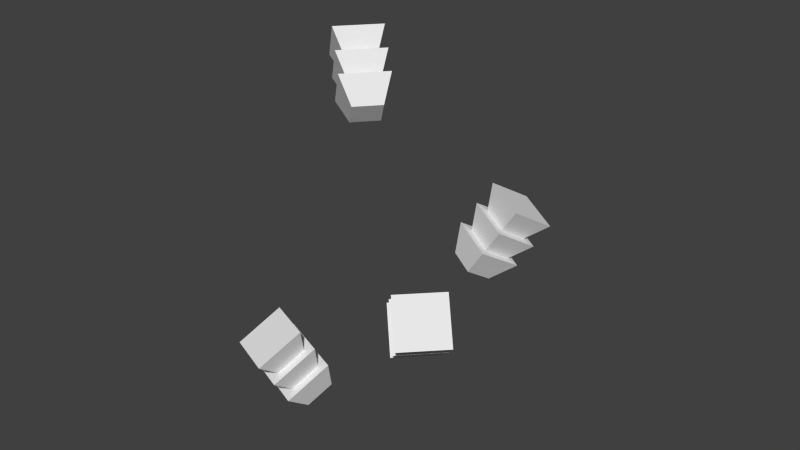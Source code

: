 # Source: basilFlower.blend  (saved by Blender 2.76.0; exported with 4.5.12 LTS)
import bpy
from mathutils import Matrix  # noqa: F401  (used for matrix-valued properties, if any)

bpy.ops.wm.read_factory_settings(use_empty=True)
scene = bpy.context.scene
scene.name = 'Scene'

# ---- collections
col_collection_1 = bpy.data.collections.new('Collection 1'); scene.collection.children.link(col_collection_1)

# ---- world
world_world = bpy.data.worlds.new('World'); scene.world = world_world
world_world.color = (0.05088, 0.05088, 0.05088)
world_world.use_sun_shadow = False
world_world.sun_shadow_jitter_overblur = 0.0
world_world.cycles.sampling_method = 'MANUAL'
world_world.cycles.sample_map_resolution = 256

# ---- meshes
me_plane_001 = bpy.data.meshes.new('Plane.001')
me_plane_001.from_pydata([(-0.004556, -0.02337, 0.1511), (-0.001576, -0.01611, 0.1561), (-0.01318, -0.01984, 0.1511), (-0.0102, -0.01258, 0.1561), (-0.00454, -0.03154, 0.1571), (0.0004314, -0.01942, 0.1655), (-0.01892, -0.02564, 0.1571), (-0.01395, -0.01352, 0.1655), (-0.00609, -0.02711, 0.1581), (-0.00311, -0.01985, 0.1631), (-0.01471, -0.02358, 0.1581), (-0.01173, -0.01631, 0.1631), (-0.006075, -0.03528, 0.1641), (-0.001103, -0.02316, 0.1725), (-0.02046, -0.02938, 0.1641), (-0.01548, -0.01726, 0.1725), (-0.007705, -0.03105, 0.1651), (-0.004725, -0.02379, 0.1702), (-0.01632, -0.02751, 0.1651), (-0.01334, -0.02025, 0.1702), (-0.007689, -0.03922, 0.1712), (-0.002718, -0.0271, 0.1795), (-0.02207, -0.03332, 0.1712), (-0.0171, -0.0212, 0.1795), (-0.002586, 0.01021, 0.2378), (-0.007151, 0.01414, 0.2307), (-0.008663, 0.003152, 0.2378), (-0.01323, 0.00708, 0.2307), (-0.004318, 0.01581, 0.2461), (-0.01194, 0.02237, 0.2342), (-0.01446, 0.00403, 0.2461), (-0.02207, 0.01058, 0.2342), (-0.00745, 0.0144, 0.2427), (-0.01201, 0.01833, 0.2356), (-0.01353, 0.007337, 0.2427), (-0.01809, 0.01127, 0.2356), (-0.009182, 0.02, 0.251), (-0.0168, 0.02655, 0.2392), (-0.01932, 0.008215, 0.251), (-0.02694, 0.01477, 0.2392), (-0.01229, 0.01857, 0.2479), (-0.01686, 0.02249, 0.2408), (-0.01837, 0.0115, 0.2479), (-0.02293, 0.01543, 0.2408), (-0.01402, 0.02416, 0.2562), (-0.02164, 0.03072, 0.2443), (-0.02416, 0.01238, 0.2562), (-0.03178, 0.01894, 0.2443), (0.01569, -0.006439, 0.1818), (0.02, -0.01064, 0.1747), (0.02219, 0.0002332, 0.1818), (0.02651, -0.00397, 0.1747), (0.01707, -0.01213, 0.1901), (0.02427, -0.01915, 0.1783), (0.02792, -0.001001, 0.1901), (0.03512, -0.008014, 0.1783), (0.02029, -0.01092, 0.1868), (0.0246, -0.01512, 0.1797), (0.02679, -0.004245, 0.1868), (0.0311, -0.008448, 0.1797), (0.02167, -0.01661, 0.1951), (0.02886, -0.02363, 0.1832), (0.03252, -0.005479, 0.1951), (0.03971, -0.01249, 0.1832), (0.02486, -0.01538, 0.1919), (0.02917, -0.01958, 0.1848), (0.03136, -0.008703, 0.1919), (0.03568, -0.01291, 0.1848), (0.02624, -0.02107, 0.2002), (0.03344, -0.02808, 0.1884), (0.03709, -0.009938, 0.2002), (0.04429, -0.01695, 0.1884), (0.01655, 0.02697, 0.1829), (0.01918, 0.03454, 0.1781), (0.008472, 0.03109, 0.185), (0.0111, 0.03867, 0.1802), (0.02213, 0.0265, 0.1913), (0.02651, 0.03915, 0.1834), (0.008647, 0.03339, 0.1949), (0.01303, 0.04603, 0.187), (0.01998, 0.03032, 0.1894), (0.02261, 0.0379, 0.1846), (0.0119, 0.03445, 0.1915), (0.01453, 0.04203, 0.1868), (0.02555, 0.02986, 0.1979), (0.02994, 0.0425, 0.1899), (0.01207, 0.03675, 0.2014), (0.01646, 0.04939, 0.1935), (0.0234, 0.03358, 0.1961), (0.02603, 0.04116, 0.1914), (0.01532, 0.03771, 0.1982), (0.01795, 0.04528, 0.1935), (0.02898, 0.03312, 0.2046), (0.03336, 0.04576, 0.1967), (0.0155, 0.04, 0.2081), (0.01988, 0.05265, 0.2002)], [], [(0, 2, 3, 1), (4, 5, 7, 6), (1, 3, 7, 5), (2, 0, 4, 6), (3, 2, 6, 7), (0, 1, 5, 4), (8, 10, 11, 9), (12, 13, 15, 14), (9, 11, 15, 13), (10, 8, 12, 14), (11, 10, 14, 15), (8, 9, 13, 12), (16, 18, 19, 17), (20, 21, 23, 22), (17, 19, 23, 21), (18, 16, 20, 22), (19, 18, 22, 23), (16, 17, 21, 20), (24, 26, 27, 25), (28, 29, 31, 30), (25, 27, 31, 29), (26, 24, 28, 30), (27, 26, 30, 31), (24, 25, 29, 28), (32, 34, 35, 33), (36, 37, 39, 38), (33, 35, 39, 37), (34, 32, 36, 38), (35, 34, 38, 39), (32, 33, 37, 36), (40, 42, 43, 41), (44, 45, 47, 46), (41, 43, 47, 45), (42, 40, 44, 46), (43, 42, 46, 47), (40, 41, 45, 44), (48, 50, 51, 49), (52, 53, 55, 54), (49, 51, 55, 53), (50, 48, 52, 54), (51, 50, 54, 55), (48, 49, 53, 52), (56, 58, 59, 57), (60, 61, 63, 62), (57, 59, 63, 61), (58, 56, 60, 62), (59, 58, 62, 63), (56, 57, 61, 60), (64, 66, 67, 65), (68, 69, 71, 70), (65, 67, 71, 69), (66, 64, 68, 70), (67, 66, 70, 71), (64, 65, 69, 68), (72, 74, 75, 73), (76, 77, 79, 78), (73, 75, 79, 77), (74, 72, 76, 78), (75, 74, 78, 79), (72, 73, 77, 76), (80, 82, 83, 81), (84, 85, 87, 86), (81, 83, 87, 85), (82, 80, 84, 86), (83, 82, 86, 87), (80, 81, 85, 84), (88, 90, 91, 89), (92, 93, 95, 94), (89, 91, 95, 93), (90, 88, 92, 94), (91, 90, 94, 95), (88, 89, 93, 92)])
_uv = me_plane_001.uv_layers.new(name='UVMap')
_uv.uv.foreach_set('vector', [0.1448, 0.8709, 0.1448, 0.8709, 0.1636, 0.8829, 0.1636, 0.8829, 0.1268, 0.8853, 0.1581, 0.9052, 0.1581, 0.9052, 0.1268, 0.8853, 0.1636, 0.8829, 0.1636, 0.8829, 0.1581, 0.9052, 0.1581, 0.9052, 0.1448, 0.8709, 0.1448, 0.8709, 0.1268, 0.8853, 0.1268, 0.8853, 0.1636, 0.8829, 0.1448, 0.8709, 0.1268, 0.8853, 0.1581, 0.9052, 0.1448, 0.8709, 0.1636, 0.8829, 0.1581, 0.9052, 0.1268, 0.8853, 0.1352, 0.8876, 0.1352, 0.8876, 0.1539, 0.8996, 0.1539, 0.8996, 0.1172, 0.902, 0.1484, 0.922, 0.1484, 0.922, 0.1172, 0.902, 0.1539, 0.8996, 0.1539, 0.8996, 0.1484, 0.922, 0.1484, 0.922, 0.1352, 0.8876, 0.1352, 0.8876, 0.1172, 0.902, 0.1172, 0.902, 0.1539, 0.8996, 0.1352, 0.8876, 0.1172, 0.902, 0.1484, 0.922, 0.1352, 0.8876, 0.1539, 0.8996, 0.1484, 0.922, 0.1172, 0.902, 0.125, 0.9044, 0.125, 0.9044, 0.1438, 0.9164, 0.1438, 0.9164, 0.107, 0.9188, 0.1383, 0.9387, 0.1383, 0.9387, 0.107, 0.9188, 0.1438, 0.9164, 0.1438, 0.9164, 0.1383, 0.9387, 0.1383, 0.9387, 0.125, 0.9044, 0.125, 0.9044, 0.107, 0.9188, 0.107, 0.9188, 0.1438, 0.9164, 0.125, 0.9044, 0.107, 0.9188, 0.1383, 0.9387, 0.125, 0.9044, 0.1438, 0.9164, 0.1383, 0.9387, 0.107, 0.9188, 0.1448, 0.8709, 0.1448, 0.8709, 0.1636, 0.8829, 0.1636, 0.8829, 0.1268, 0.8853, 0.1581, 0.9052, 0.1581, 0.9052, 0.1268, 0.8853, 0.1636, 0.8829, 0.1636, 0.8829, 0.1581, 0.9052, 0.1581, 0.9052, 0.1448, 0.8709, 0.1448, 0.8709, 0.1268, 0.8853, 0.1268, 0.8853, 0.1636, 0.8829, 0.1448, 0.8709, 0.1268, 0.8853, 0.1581, 0.9052, 0.1448, 0.8709, 0.1636, 0.8829, 0.1581, 0.9052, 0.1268, 0.8853, 0.1352, 0.8876, 0.1352, 0.8876, 0.1539, 0.8996, 0.1539, 0.8996, 0.1172, 0.902, 0.1484, 0.922, 0.1484, 0.922, 0.1172, 0.902, 0.1539, 0.8996, 0.1539, 0.8996, 0.1484, 0.922, 0.1484, 0.922, 0.1352, 0.8876, 0.1352, 0.8876, 0.1172, 0.902, 0.1172, 0.902, 0.1539, 0.8996, 0.1352, 0.8876, 0.1172, 0.902, 0.1484, 0.922, 0.1352, 0.8876, 0.1539, 0.8996, 0.1484, 0.922, 0.1172, 0.902, 0.125, 0.9044, 0.125, 0.9044, 0.1438, 0.9164, 0.1438, 0.9164, 0.107, 0.9188, 0.1383, 0.9387, 0.1383, 0.9387, 0.107, 0.9188, 0.1438, 0.9164, 0.1438, 0.9164, 0.1383, 0.9387, 0.1383, 0.9387, 0.125, 0.9044, 0.125, 0.9044, 0.107, 0.9188, 0.107, 0.9188, 0.1438, 0.9164, 0.125, 0.9044, 0.107, 0.9188, 0.1383, 0.9387, 0.125, 0.9044, 0.1438, 0.9164, 0.1383, 0.9387, 0.107, 0.9188, 0.1448, 0.8709, 0.1448, 0.8709, 0.1636, 0.8829, 0.1636, 0.8829, 0.1268, 0.8853, 0.1581, 0.9052, 0.1581, 0.9052, 0.1268, 0.8853, 0.1636, 0.8829, 0.1636, 0.8829, 0.1581, 0.9052, 0.1581, 0.9052, 0.1448, 0.8709, 0.1448, 0.8709, 0.1268, 0.8853, 0.1268, 0.8853, 0.1636, 0.8829, 0.1448, 0.8709, 0.1268, 0.8853, 0.1581, 0.9052, 0.1448, 0.8709, 0.1636, 0.8829, 0.1581, 0.9052, 0.1268, 0.8853, 0.1352, 0.8876, 0.1352, 0.8876, 0.1539, 0.8996, 0.1539, 0.8996, 0.1172, 0.902, 0.1484, 0.922, 0.1484, 0.922, 0.1172, 0.902, 0.1539, 0.8996, 0.1539, 0.8996, 0.1484, 0.922, 0.1484, 0.922, 0.1352, 0.8876, 0.1352, 0.8876, 0.1172, 0.902, 0.1172, 0.902, 0.1539, 0.8996, 0.1352, 0.8876, 0.1172, 0.902, 0.1484, 0.922, 0.1352, 0.8876, 0.1539, 0.8996, 0.1484, 0.922, 0.1172, 0.902, 0.125, 0.9044, 0.125, 0.9044, 0.1438, 0.9164, 0.1438, 0.9164, 0.107, 0.9188, 0.1383, 0.9387, 0.1383, 0.9387, 0.107, 0.9188, 0.1438, 0.9164, 0.1438, 0.9164, 0.1383, 0.9387, 0.1383, 0.9387, 0.125, 0.9044, 0.125, 0.9044, 0.107, 0.9188, 0.107, 0.9188, 0.1438, 0.9164, 0.125, 0.9044, 0.107, 0.9188, 0.1383, 0.9387, 0.125, 0.9044, 0.1438, 0.9164, 0.1383, 0.9387, 0.107, 0.9188, 0.1448, 0.8709, 0.1448, 0.8709, 0.1636, 0.8829, 0.1636, 0.8829, 0.1268, 0.8853, 0.1581, 0.9052, 0.1581, 0.9052, 0.1268, 0.8853, 0.1636, 0.8829, 0.1636, 0.8829, 0.1581, 0.9052, 0.1581, 0.9052, 0.1448, 0.8709, 0.1448, 0.8709, 0.1268, 0.8853, 0.1268, 0.8853, 0.1636, 0.8829, 0.1448, 0.8709, 0.1268, 0.8853, 0.1581, 0.9052, 0.1448, 0.8709, 0.1636, 0.8829, 0.1581, 0.9052, 0.1268, 0.8853, 0.1352, 0.8876, 0.1352, 0.8876, 0.1539, 0.8996, 0.1539, 0.8996, 0.1172, 0.902, 0.1484, 0.922, 0.1484, 0.922, 0.1172, 0.902, 0.1539, 0.8996, 0.1539, 0.8996, 0.1484, 0.922, 0.1484, 0.922, 0.1352, 0.8876, 0.1352, 0.8876, 0.1172, 0.902, 0.1172, 0.902, 0.1539, 0.8996, 0.1352, 0.8876, 0.1172, 0.902, 0.1484, 0.922, 0.1352, 0.8876, 0.1539, 0.8996, 0.1484, 0.922, 0.1172, 0.902, 0.125, 0.9044, 0.125, 0.9044, 0.1438, 0.9164, 0.1438, 0.9164, 0.107, 0.9188, 0.1383, 0.9387, 0.1383, 0.9387, 0.107, 0.9188, 0.1438, 0.9164, 0.1438, 0.9164, 0.1383, 0.9387, 0.1383, 0.9387, 0.125, 0.9044, 0.125, 0.9044, 0.107, 0.9188, 0.107, 0.9188, 0.1438, 0.9164, 0.125, 0.9044, 0.107, 0.9188, 0.1383, 0.9387, 0.125, 0.9044, 0.1438, 0.9164, 0.1383, 0.9387, 0.107, 0.9188])
me_plane_001.use_remesh_preserve_volume = False
me_plane_001.use_remesh_preserve_attributes = False
me_plane_001.use_mirror_vertex_groups = False
me_plane_001.update()

# ---- objects
ob_plane = bpy.data.objects.new('Plane', me_plane_001)

# ---- transforms, parenting, visibility, modifiers, constraints
ob_plane.location = (0.0, 0.0, 0.0)
ob_plane.lineart.crease_threshold = 0.0

# ---- collection membership
col_collection_1.objects.link(ob_plane)

# ---- scene / render settings (as saved in the file)
scene.frame_start = 1; scene.frame_end = 250; scene.frame_set(1)
scene.render.engine = 'BLENDER_EEVEE_NEXT'
scene.render.resolution_percentage = 50
scene.render.dither_intensity = 0.0
scene.cycles.use_denoising = False
scene.cycles.samples = 10
scene.cycles.sampling_pattern = 'TABULATED_SOBOL'
scene.cycles.light_sampling_threshold = 0.0
scene.cycles.use_adaptive_sampling = False
scene.cycles.use_light_tree = False
scene.cycles.blur_glossy = 0.0
scene.cycles.pixel_filter_type = 'GAUSSIAN'
scene.cycles.sample_clamp_indirect = 0.0
scene.view_settings.view_transform = 'Standard'
bpy.context.view_layer.update()

# ---- added for rendering (the .blend has no active camera and no usable light): camera, sun
cam_auto = bpy.data.cameras.new('AutoCamera')
cam_auto.lens = 50.0
cam_auto.sensor_width = 36.0
cam_auto.clip_end = 1000.0
ob_auto_camera = bpy.data.objects.new('AutoCamera', cam_auto)
scene.collection.objects.link(ob_auto_camera)
ob_auto_camera.location = (0.191299, -0.215339, 0.351675)
ob_auto_camera.rotation_euler = (1.09748, -7.21219e-08, 0.694738)
scene.camera = ob_auto_camera
light_auto_sun = bpy.data.lights.new('AutoSun', 'SUN')
light_auto_sun.energy = 3.0
light_auto_sun.angle = 0.0523599
ob_auto_sun = bpy.data.objects.new('AutoSun', light_auto_sun)
scene.collection.objects.link(ob_auto_sun)
ob_auto_sun.rotation_euler = (0.872665, 0.174533, 0.523599)
bpy.context.view_layer.update()

